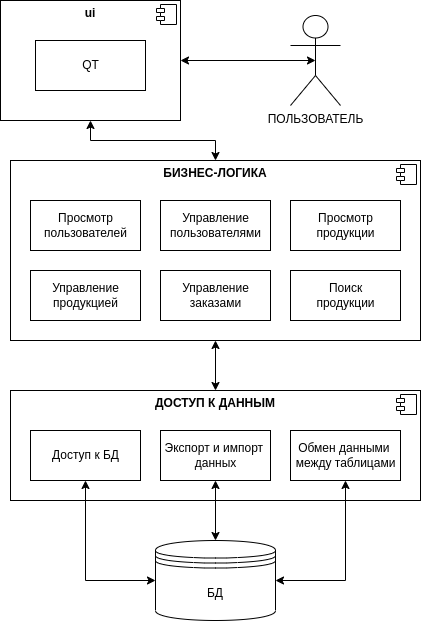

The diagram above was exported from draw.io. Its source (the exported page's mxGraphModel, read from the mxfile embedded in the PNG):
<mxGraphModel dx="2062" dy="1186" grid="1" gridSize="10" guides="1" tooltips="1" connect="1" arrows="1" fold="1" page="1" pageScale="1" pageWidth="850" pageHeight="1100" background="none" math="0" shadow="0">
  <root>
    <mxCell id="0" />
    <mxCell id="1" parent="0" />
    <mxCell id="V8mFhPO7ehrdbrq8xdAB-1" value="БД" style="shape=datastore;whiteSpace=wrap;html=1;" parent="1" vertex="1">
      <mxGeometry x="375" y="630" width="120" height="80" as="geometry" />
    </mxCell>
    <mxCell id="V8mFhPO7ehrdbrq8xdAB-6" value="&lt;p style=&quot;margin:0px;margin-top:6px;text-align:center;&quot;&gt;&lt;b&gt;ДОСТУП К ДАННЫМ&lt;/b&gt;&lt;/p&gt;" style="align=left;overflow=fill;html=1;dropTarget=0;" parent="1" vertex="1">
      <mxGeometry x="230" y="480" width="410" height="110" as="geometry" />
    </mxCell>
    <mxCell id="V8mFhPO7ehrdbrq8xdAB-7" value="" style="shape=component;jettyWidth=8;jettyHeight=4;" parent="V8mFhPO7ehrdbrq8xdAB-6" vertex="1">
      <mxGeometry x="1" width="20" height="20" relative="1" as="geometry">
        <mxPoint x="-24" y="4" as="offset" />
      </mxGeometry>
    </mxCell>
    <mxCell id="V8mFhPO7ehrdbrq8xdAB-18" style="edgeStyle=orthogonalEdgeStyle;rounded=0;orthogonalLoop=1;jettySize=auto;html=1;exitX=0.5;exitY=0;exitDx=0;exitDy=0;entryX=0.5;entryY=1;entryDx=0;entryDy=0;startArrow=classic;startFill=1;" parent="1" source="V8mFhPO7ehrdbrq8xdAB-9" target="V8mFhPO7ehrdbrq8xdAB-11" edge="1">
      <mxGeometry relative="1" as="geometry" />
    </mxCell>
    <mxCell id="V8mFhPO7ehrdbrq8xdAB-19" style="edgeStyle=orthogonalEdgeStyle;rounded=0;orthogonalLoop=1;jettySize=auto;html=1;exitX=0.5;exitY=1;exitDx=0;exitDy=0;entryX=0.5;entryY=0;entryDx=0;entryDy=0;startArrow=classic;startFill=1;" parent="1" source="V8mFhPO7ehrdbrq8xdAB-9" target="V8mFhPO7ehrdbrq8xdAB-6" edge="1">
      <mxGeometry relative="1" as="geometry" />
    </mxCell>
    <mxCell id="V8mFhPO7ehrdbrq8xdAB-9" value="&lt;p style=&quot;margin:0px;margin-top:6px;text-align:center;&quot;&gt;&lt;b&gt;БИЗНЕС-ЛОГИКА&lt;/b&gt;&lt;/p&gt;" style="align=left;overflow=fill;html=1;dropTarget=0;" parent="1" vertex="1">
      <mxGeometry x="230" y="250" width="410" height="180" as="geometry" />
    </mxCell>
    <mxCell id="V8mFhPO7ehrdbrq8xdAB-10" value="" style="shape=component;jettyWidth=8;jettyHeight=4;" parent="V8mFhPO7ehrdbrq8xdAB-9" vertex="1">
      <mxGeometry x="1" width="20" height="20" relative="1" as="geometry">
        <mxPoint x="-24" y="4" as="offset" />
      </mxGeometry>
    </mxCell>
    <mxCell id="V8mFhPO7ehrdbrq8xdAB-11" value="&lt;p style=&quot;margin:0px;margin-top:6px;text-align:center;&quot;&gt;&lt;b&gt;ui&lt;/b&gt;&lt;/p&gt;" style="align=left;overflow=fill;html=1;dropTarget=0;" parent="1" vertex="1">
      <mxGeometry x="220" y="90" width="180" height="120" as="geometry" />
    </mxCell>
    <mxCell id="V8mFhPO7ehrdbrq8xdAB-12" value="" style="shape=component;jettyWidth=8;jettyHeight=4;" parent="V8mFhPO7ehrdbrq8xdAB-11" vertex="1">
      <mxGeometry x="1" width="20" height="20" relative="1" as="geometry">
        <mxPoint x="-24" y="4" as="offset" />
      </mxGeometry>
    </mxCell>
    <mxCell id="V8mFhPO7ehrdbrq8xdAB-8" value="QT" style="html=1;" parent="1" vertex="1">
      <mxGeometry x="255" y="130" width="110" height="50" as="geometry" />
    </mxCell>
    <mxCell id="V8mFhPO7ehrdbrq8xdAB-16" style="edgeStyle=orthogonalEdgeStyle;rounded=0;orthogonalLoop=1;jettySize=auto;html=1;exitX=0.5;exitY=0.5;exitDx=0;exitDy=0;exitPerimeter=0;entryX=1;entryY=0.5;entryDx=0;entryDy=0;startArrow=classic;startFill=1;" parent="1" source="V8mFhPO7ehrdbrq8xdAB-13" target="V8mFhPO7ehrdbrq8xdAB-11" edge="1">
      <mxGeometry relative="1" as="geometry" />
    </mxCell>
    <mxCell id="V8mFhPO7ehrdbrq8xdAB-13" value="ПОЛЬЗОВАТЕЛЬ" style="shape=umlActor;verticalLabelPosition=bottom;verticalAlign=top;html=1;outlineConnect=0;" parent="1" vertex="1">
      <mxGeometry x="510" y="105" width="50" height="90" as="geometry" />
    </mxCell>
    <mxCell id="V8mFhPO7ehrdbrq8xdAB-20" value="Доступ к БД" style="html=1;" parent="1" vertex="1">
      <mxGeometry x="250" y="520" width="110" height="50" as="geometry" />
    </mxCell>
    <mxCell id="V8mFhPO7ehrdbrq8xdAB-21" value="Экспорт и импорт &lt;br&gt;данных" style="html=1;" parent="1" vertex="1">
      <mxGeometry x="380" y="520" width="110" height="50" as="geometry" />
    </mxCell>
    <mxCell id="V8mFhPO7ehrdbrq8xdAB-22" value="Обмен данными &lt;br&gt;между таблицами" style="html=1;" parent="1" vertex="1">
      <mxGeometry x="510" y="520" width="110" height="50" as="geometry" />
    </mxCell>
    <mxCell id="V8mFhPO7ehrdbrq8xdAB-23" style="edgeStyle=orthogonalEdgeStyle;rounded=0;orthogonalLoop=1;jettySize=auto;html=1;exitX=0.5;exitY=0;exitDx=0;exitDy=0;entryX=0.5;entryY=1;entryDx=0;entryDy=0;startArrow=classic;startFill=1;" parent="1" source="V8mFhPO7ehrdbrq8xdAB-1" target="V8mFhPO7ehrdbrq8xdAB-21" edge="1">
      <mxGeometry relative="1" as="geometry" />
    </mxCell>
    <mxCell id="V8mFhPO7ehrdbrq8xdAB-24" style="edgeStyle=orthogonalEdgeStyle;rounded=0;orthogonalLoop=1;jettySize=auto;html=1;exitX=1;exitY=0.5;exitDx=0;exitDy=0;entryX=0.5;entryY=1;entryDx=0;entryDy=0;startArrow=classic;startFill=1;" parent="1" source="V8mFhPO7ehrdbrq8xdAB-1" target="V8mFhPO7ehrdbrq8xdAB-22" edge="1">
      <mxGeometry relative="1" as="geometry" />
    </mxCell>
    <mxCell id="V8mFhPO7ehrdbrq8xdAB-25" style="edgeStyle=orthogonalEdgeStyle;rounded=0;orthogonalLoop=1;jettySize=auto;html=1;exitX=0;exitY=0.5;exitDx=0;exitDy=0;entryX=0.5;entryY=1;entryDx=0;entryDy=0;startArrow=classic;startFill=1;" parent="1" source="V8mFhPO7ehrdbrq8xdAB-1" target="V8mFhPO7ehrdbrq8xdAB-20" edge="1">
      <mxGeometry relative="1" as="geometry" />
    </mxCell>
    <mxCell id="V8mFhPO7ehrdbrq8xdAB-26" value="Просмотр&lt;br&gt;пользователей" style="html=1;" parent="1" vertex="1">
      <mxGeometry x="250" y="290" width="110" height="50" as="geometry" />
    </mxCell>
    <mxCell id="V8mFhPO7ehrdbrq8xdAB-27" value="Управление&lt;br&gt;пользователями" style="html=1;" parent="1" vertex="1">
      <mxGeometry x="380" y="290" width="110" height="50" as="geometry" />
    </mxCell>
    <mxCell id="V8mFhPO7ehrdbrq8xdAB-28" value="Просмотр&lt;br&gt;продукции" style="html=1;" parent="1" vertex="1">
      <mxGeometry x="510" y="290" width="110" height="50" as="geometry" />
    </mxCell>
    <mxCell id="V8mFhPO7ehrdbrq8xdAB-29" value="Управление&lt;br&gt;продукцией" style="html=1;" parent="1" vertex="1">
      <mxGeometry x="250" y="360" width="110" height="50" as="geometry" />
    </mxCell>
    <mxCell id="V8mFhPO7ehrdbrq8xdAB-30" value="Управление&lt;br&gt;заказами" style="html=1;" parent="1" vertex="1">
      <mxGeometry x="380" y="360" width="110" height="50" as="geometry" />
    </mxCell>
    <mxCell id="V8mFhPO7ehrdbrq8xdAB-31" value="Поиск&lt;br&gt;продукции" style="html=1;" parent="1" vertex="1">
      <mxGeometry x="510" y="360" width="110" height="50" as="geometry" />
    </mxCell>
  </root>
</mxGraphModel>